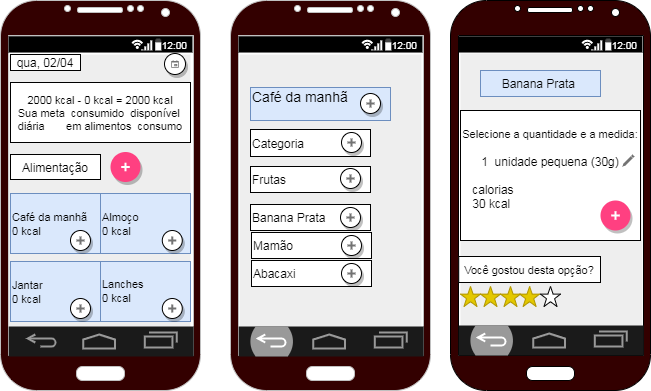

The diagram above was exported from draw.io. Its source (the exported page's mxGraphModel, read from the mxfile embedded in the PNG):
<mxGraphModel dx="868" dy="1619" grid="1" gridSize="10" guides="1" tooltips="1" connect="1" arrows="1" fold="1" page="1" pageScale="1" pageWidth="827" pageHeight="1169" math="0" shadow="0">
  <root>
    <mxCell id="bY1bioNo7YzOtgD7Y9iE-0" />
    <mxCell id="bY1bioNo7YzOtgD7Y9iE-1" parent="bY1bioNo7YzOtgD7Y9iE-0" />
    <mxCell id="1XdcI_UpDGw7r2cih7Xc-15" value="" style="verticalLabelPosition=bottom;verticalAlign=top;html=1;shadow=0;dashed=0;strokeWidth=1;shape=mxgraph.android.phone2;strokeColor=#c0c0c0;gradientColor=none;fillColor=#330000;" parent="bY1bioNo7YzOtgD7Y9iE-1" vertex="1">
      <mxGeometry x="340" y="-240" width="200" height="390" as="geometry" />
    </mxCell>
    <mxCell id="1XdcI_UpDGw7r2cih7Xc-16" value="" style="verticalLabelPosition=bottom;verticalAlign=top;html=1;shadow=0;dashed=0;strokeWidth=1;shape=mxgraph.android.phone2;strokeColor=#c0c0c0;gradientColor=none;fillColor=#330000;" parent="bY1bioNo7YzOtgD7Y9iE-1" vertex="1">
      <mxGeometry x="110" y="-240" width="200" height="390" as="geometry" />
    </mxCell>
    <mxCell id="1XdcI_UpDGw7r2cih7Xc-17" value="" style="verticalLabelPosition=bottom;verticalAlign=top;html=1;shadow=0;dashed=0;strokeWidth=1;shape=mxgraph.android.phone2;fillColor=#330000;fontColor=#ffffff;" parent="bY1bioNo7YzOtgD7Y9iE-1" vertex="1">
      <mxGeometry x="560" y="-240" width="200" height="390" as="geometry" />
    </mxCell>
    <mxCell id="1XdcI_UpDGw7r2cih7Xc-19" value="" style="strokeWidth=1;html=1;shadow=0;dashed=0;shape=mxgraph.android.statusBar;align=center;fillColor=#000000;strokeColor=#ffffff;fontColor=#ffffff;fontSize=10;" parent="bY1bioNo7YzOtgD7Y9iE-1" vertex="1">
      <mxGeometry x="118.21000000000001" y="-204" width="183.57" height="15.825" as="geometry" />
    </mxCell>
    <mxCell id="1XdcI_UpDGw7r2cih7Xc-20" value="" style="strokeWidth=1;html=1;shadow=0;dashed=0;shape=mxgraph.android.statusBar;align=center;fillColor=#000000;strokeColor=#ffffff;fontColor=#ffffff;fontSize=10;" parent="bY1bioNo7YzOtgD7Y9iE-1" vertex="1">
      <mxGeometry x="348.21000000000004" y="-204" width="183.57" height="15.825" as="geometry" />
    </mxCell>
    <mxCell id="1XdcI_UpDGw7r2cih7Xc-21" value="" style="strokeWidth=1;html=1;shadow=0;dashed=0;shape=mxgraph.android.statusBar;align=center;fillColor=#000000;strokeColor=#ffffff;fontColor=#ffffff;fontSize=10;" parent="bY1bioNo7YzOtgD7Y9iE-1" vertex="1">
      <mxGeometry x="568.21" y="-204" width="183.57" height="15.825" as="geometry" />
    </mxCell>
    <mxCell id="1XdcI_UpDGw7r2cih7Xc-22" value="" style="shape=rect;fillColor=#eeeeee;strokeColor=none;" parent="bY1bioNo7YzOtgD7Y9iE-1" vertex="1">
      <mxGeometry x="118.21" y="-186" width="181.79" height="300" as="geometry" />
    </mxCell>
    <mxCell id="1XdcI_UpDGw7r2cih7Xc-35" value="&lt;font style=&quot;font-size: 11px&quot;&gt;2000 kcal - 0 kcal = 2000 kcal&lt;/font&gt;&lt;br&gt;&lt;div style=&quot;text-align: left ; font-size: 11px&quot;&gt;&lt;span&gt;&lt;font style=&quot;font-size: 11px&quot;&gt;Sua meta&amp;nbsp; consumido&amp;nbsp; disponível&lt;/font&gt;&lt;/span&gt;&lt;/div&gt;&lt;div style=&quot;text-align: left ; font-size: 11px&quot;&gt;&lt;span&gt;diária&amp;nbsp; &amp;nbsp; &amp;nbsp; &amp;nbsp;em alimentos&amp;nbsp; consumo&lt;/span&gt;&lt;br&gt;&lt;/div&gt;" style="rounded=0;whiteSpace=wrap;html=1;" parent="bY1bioNo7YzOtgD7Y9iE-1" vertex="1">
      <mxGeometry x="120" y="-158" width="180" height="60" as="geometry" />
    </mxCell>
    <mxCell id="1XdcI_UpDGw7r2cih7Xc-36" value="qua, 02/04" style="whiteSpace=wrap;html=1;rounded=0;" parent="bY1bioNo7YzOtgD7Y9iE-1" vertex="1">
      <mxGeometry x="120" y="-186" width="70" height="16" as="geometry" />
    </mxCell>
    <mxCell id="1XdcI_UpDGw7r2cih7Xc-38" value="Alimentação" style="whiteSpace=wrap;html=1;rounded=0;" parent="bY1bioNo7YzOtgD7Y9iE-1" vertex="1">
      <mxGeometry x="120" y="-86" width="90" height="25" as="geometry" />
    </mxCell>
    <mxCell id="1XdcI_UpDGw7r2cih7Xc-40" value="&lt;font style=&quot;font-size: 11px&quot;&gt;Café da manhã&lt;br&gt;0 kcal&lt;/font&gt;" style="whiteSpace=wrap;html=1;rounded=0;fillColor=#dae8fc;strokeColor=#6c8ebf;align=left;" parent="bY1bioNo7YzOtgD7Y9iE-1" vertex="1">
      <mxGeometry x="120" y="-47" width="90" height="60" as="geometry" />
    </mxCell>
    <mxCell id="1XdcI_UpDGw7r2cih7Xc-42" value="&lt;font style=&quot;font-size: 11px&quot;&gt;Almoço&lt;br&gt;0 kcal&lt;/font&gt;" style="whiteSpace=wrap;html=1;rounded=0;fillColor=#dae8fc;strokeColor=#6c8ebf;align=left;" parent="bY1bioNo7YzOtgD7Y9iE-1" vertex="1">
      <mxGeometry x="210" y="-47" width="90" height="60" as="geometry" />
    </mxCell>
    <mxCell id="1XdcI_UpDGw7r2cih7Xc-43" value="&lt;font style=&quot;font-size: 11px&quot;&gt;Jantar&lt;br&gt;0 kcal&lt;/font&gt;" style="whiteSpace=wrap;html=1;rounded=0;fillColor=#dae8fc;strokeColor=#6c8ebf;align=left;" parent="bY1bioNo7YzOtgD7Y9iE-1" vertex="1">
      <mxGeometry x="120" y="21" width="90" height="60" as="geometry" />
    </mxCell>
    <mxCell id="1XdcI_UpDGw7r2cih7Xc-44" value="&lt;div style=&quot;font-size: 11px&quot;&gt;&lt;span&gt;&lt;font style=&quot;font-size: 11px&quot;&gt;Lanches&lt;/font&gt;&lt;/span&gt;&lt;/div&gt;&lt;font style=&quot;font-size: 11px&quot;&gt;0 kcal&lt;/font&gt;" style="whiteSpace=wrap;html=1;rounded=0;fillColor=#dae8fc;strokeColor=#6c8ebf;align=left;" parent="bY1bioNo7YzOtgD7Y9iE-1" vertex="1">
      <mxGeometry x="210" y="21" width="90" height="60" as="geometry" />
    </mxCell>
    <mxCell id="1XdcI_UpDGw7r2cih7Xc-45" value="" style="whiteSpace=wrap;html=1;rounded=0;strokeColor=#330000;" parent="bY1bioNo7YzOtgD7Y9iE-1" vertex="1">
      <mxGeometry x="360" y="-2" width="120" height="42" as="geometry" />
    </mxCell>
    <mxCell id="1XdcI_UpDGw7r2cih7Xc-48" value="" style="shape=ellipse;fillColor=#FF4081;strokeColor=none;shadow=1;aspect=fixed;" parent="bY1bioNo7YzOtgD7Y9iE-1" vertex="1">
      <mxGeometry x="219.99999999999997" y="-88.5" width="30" height="30" as="geometry" />
    </mxCell>
    <mxCell id="1XdcI_UpDGw7r2cih7Xc-49" value="" style="dashed=0;html=1;shape=mxgraph.gmdl.plus;strokeColor=#ffffff;strokeWidth=2;shadow=0;" parent="1XdcI_UpDGw7r2cih7Xc-48" vertex="1">
      <mxGeometry x="10.714285714285714" y="10.714285714285714" width="8.571428571428571" height="8.571428571428571" as="geometry" />
    </mxCell>
    <mxCell id="1XdcI_UpDGw7r2cih7Xc-50" value="" style="shape=ellipse;dashed=0;shadow=1;fontSize=13;align=center;verticalAlign=top;labelPosition=center;verticalLabelPosition=bottom;html=1;aspect=fixed;" parent="bY1bioNo7YzOtgD7Y9iE-1" vertex="1">
      <mxGeometry x="271.78000000000003" y="-10" width="20" height="20" as="geometry" />
    </mxCell>
    <mxCell id="1XdcI_UpDGw7r2cih7Xc-51" value="" style="dashed=0;html=1;shape=mxgraph.gmdl.plus;strokeColor=#737373;strokeWidth=2;shadow=0;" parent="1XdcI_UpDGw7r2cih7Xc-50" vertex="1">
      <mxGeometry x="6" y="6" width="8" height="8" as="geometry" />
    </mxCell>
    <mxCell id="1XdcI_UpDGw7r2cih7Xc-52" value="" style="shape=ellipse;dashed=0;shadow=1;fontSize=13;align=center;verticalAlign=top;labelPosition=center;verticalLabelPosition=bottom;html=1;aspect=fixed;" parent="bY1bioNo7YzOtgD7Y9iE-1" vertex="1">
      <mxGeometry x="271.78000000000003" y="58" width="20" height="20" as="geometry" />
    </mxCell>
    <mxCell id="1XdcI_UpDGw7r2cih7Xc-53" value="" style="dashed=0;html=1;shape=mxgraph.gmdl.plus;strokeColor=#737373;strokeWidth=2;shadow=0;" parent="1XdcI_UpDGw7r2cih7Xc-52" vertex="1">
      <mxGeometry x="6" y="6" width="8" height="8" as="geometry" />
    </mxCell>
    <mxCell id="1XdcI_UpDGw7r2cih7Xc-54" value="" style="shape=ellipse;dashed=0;shadow=1;fontSize=13;align=center;verticalAlign=top;labelPosition=center;verticalLabelPosition=bottom;html=1;aspect=fixed;" parent="bY1bioNo7YzOtgD7Y9iE-1" vertex="1">
      <mxGeometry x="180" y="58" width="20" height="20" as="geometry" />
    </mxCell>
    <mxCell id="1XdcI_UpDGw7r2cih7Xc-55" value="" style="dashed=0;html=1;shape=mxgraph.gmdl.plus;strokeColor=#737373;strokeWidth=2;shadow=0;" parent="1XdcI_UpDGw7r2cih7Xc-54" vertex="1">
      <mxGeometry x="6" y="6" width="8" height="8" as="geometry" />
    </mxCell>
    <mxCell id="1XdcI_UpDGw7r2cih7Xc-56" value="" style="shape=ellipse;dashed=0;shadow=1;fontSize=13;align=center;verticalAlign=top;labelPosition=center;verticalLabelPosition=bottom;html=1;aspect=fixed;" parent="bY1bioNo7YzOtgD7Y9iE-1" vertex="1">
      <mxGeometry x="180" y="-10" width="20" height="20" as="geometry" />
    </mxCell>
    <mxCell id="1XdcI_UpDGw7r2cih7Xc-57" value="" style="dashed=0;html=1;shape=mxgraph.gmdl.plus;strokeColor=#737373;strokeWidth=2;shadow=0;" parent="1XdcI_UpDGw7r2cih7Xc-56" vertex="1">
      <mxGeometry x="6" y="6" width="8" height="8" as="geometry" />
    </mxCell>
    <mxCell id="1XdcI_UpDGw7r2cih7Xc-59" value="" style="verticalLabelPosition=bottom;verticalAlign=top;html=1;shadow=0;dashed=0;strokeWidth=2;shape=mxgraph.android.navigation_bar_1;fillColor=#1A1A1A;strokeColor=#999999;" parent="bY1bioNo7YzOtgD7Y9iE-1" vertex="1">
      <mxGeometry x="118.21000000000001" y="86" width="185" height="30" as="geometry" />
    </mxCell>
    <mxCell id="1XdcI_UpDGw7r2cih7Xc-60" value="" style="shape=rect;fillColor=#eeeeee;strokeColor=none;" parent="bY1bioNo7YzOtgD7Y9iE-1" vertex="1">
      <mxGeometry x="349.21" y="-186" width="181.79" height="300" as="geometry" />
    </mxCell>
    <mxCell id="1XdcI_UpDGw7r2cih7Xc-62" value="" style="shape=rect;fillColor=#eeeeee;strokeColor=none;" parent="bY1bioNo7YzOtgD7Y9iE-1" vertex="1">
      <mxGeometry x="569.99" y="-187" width="181.79" height="300" as="geometry" />
    </mxCell>
    <mxCell id="1XdcI_UpDGw7r2cih7Xc-64" value="" style="verticalLabelPosition=bottom;verticalAlign=top;html=1;shadow=0;dashed=0;strokeWidth=2;shape=mxgraph.android.navigation_bar_2;fillColor=#1A1A1A;strokeColor=#999999;" parent="bY1bioNo7YzOtgD7Y9iE-1" vertex="1">
      <mxGeometry x="568.21" y="85" width="185" height="30" as="geometry" />
    </mxCell>
    <mxCell id="1XdcI_UpDGw7r2cih7Xc-65" value="&lt;font style=&quot;font-size: 14px&quot;&gt;Café da manhã&lt;br&gt;&lt;br&gt;&lt;/font&gt;" style="whiteSpace=wrap;html=1;rounded=0;fillColor=#dae8fc;strokeColor=#6c8ebf;align=left;" parent="bY1bioNo7YzOtgD7Y9iE-1" vertex="1">
      <mxGeometry x="360" y="-153" width="140" height="33" as="geometry" />
    </mxCell>
    <mxCell id="1XdcI_UpDGw7r2cih7Xc-66" value="Categoria" style="whiteSpace=wrap;html=1;rounded=0;align=left;" parent="bY1bioNo7YzOtgD7Y9iE-1" vertex="1">
      <mxGeometry x="360" y="-111" width="120" height="27" as="geometry" />
    </mxCell>
    <mxCell id="1XdcI_UpDGw7r2cih7Xc-68" value="Frutas" style="whiteSpace=wrap;html=1;rounded=0;align=left;" parent="bY1bioNo7YzOtgD7Y9iE-1" vertex="1">
      <mxGeometry x="360" y="-74" width="120" height="26" as="geometry" />
    </mxCell>
    <mxCell id="1XdcI_UpDGw7r2cih7Xc-70" value="" style="shape=ellipse;dashed=0;shadow=1;fontSize=13;align=center;verticalAlign=top;labelPosition=center;verticalLabelPosition=bottom;html=1;aspect=fixed;" parent="bY1bioNo7YzOtgD7Y9iE-1" vertex="1">
      <mxGeometry x="451" y="-108" width="20" height="20" as="geometry" />
    </mxCell>
    <mxCell id="1XdcI_UpDGw7r2cih7Xc-71" value="" style="dashed=0;html=1;shape=mxgraph.gmdl.plus;strokeColor=#737373;strokeWidth=2;shadow=0;" parent="1XdcI_UpDGw7r2cih7Xc-70" vertex="1">
      <mxGeometry x="6" y="6" width="8" height="8" as="geometry" />
    </mxCell>
    <mxCell id="1XdcI_UpDGw7r2cih7Xc-72" value="" style="shape=ellipse;dashed=0;shadow=1;fontSize=13;align=center;verticalAlign=top;labelPosition=center;verticalLabelPosition=bottom;html=1;aspect=fixed;" parent="bY1bioNo7YzOtgD7Y9iE-1" vertex="1">
      <mxGeometry x="450" y="-72" width="20" height="20" as="geometry" />
    </mxCell>
    <mxCell id="1XdcI_UpDGw7r2cih7Xc-73" value="" style="dashed=0;html=1;shape=mxgraph.gmdl.plus;strokeColor=#737373;strokeWidth=2;shadow=0;" parent="1XdcI_UpDGw7r2cih7Xc-72" vertex="1">
      <mxGeometry x="6" y="6" width="8" height="8" as="geometry" />
    </mxCell>
    <mxCell id="1XdcI_UpDGw7r2cih7Xc-74" value="" style="shape=ellipse;dashed=0;shadow=1;fontSize=13;align=center;verticalAlign=top;labelPosition=center;verticalLabelPosition=bottom;html=1;aspect=fixed;" parent="bY1bioNo7YzOtgD7Y9iE-1" vertex="1">
      <mxGeometry x="470" y="-147" width="20" height="20" as="geometry" />
    </mxCell>
    <mxCell id="1XdcI_UpDGw7r2cih7Xc-75" value="" style="dashed=0;html=1;shape=mxgraph.gmdl.plus;strokeColor=#737373;strokeWidth=2;shadow=0;" parent="1XdcI_UpDGw7r2cih7Xc-74" vertex="1">
      <mxGeometry x="6" y="6" width="8" height="8" as="geometry" />
    </mxCell>
    <mxCell id="1XdcI_UpDGw7r2cih7Xc-78" value="Banana Prata" style="whiteSpace=wrap;html=1;rounded=0;align=left;" parent="bY1bioNo7YzOtgD7Y9iE-1" vertex="1">
      <mxGeometry x="360" y="-36" width="120" height="26" as="geometry" />
    </mxCell>
    <mxCell id="1XdcI_UpDGw7r2cih7Xc-79" value="" style="shape=ellipse;dashed=0;shadow=1;fontSize=13;align=center;verticalAlign=top;labelPosition=center;verticalLabelPosition=bottom;html=1;aspect=fixed;" parent="bY1bioNo7YzOtgD7Y9iE-1" vertex="1">
      <mxGeometry x="450" y="-33" width="20" height="20" as="geometry" />
    </mxCell>
    <mxCell id="1XdcI_UpDGw7r2cih7Xc-80" value="" style="dashed=0;html=1;shape=mxgraph.gmdl.plus;strokeColor=#737373;strokeWidth=2;shadow=0;" parent="1XdcI_UpDGw7r2cih7Xc-79" vertex="1">
      <mxGeometry x="6" y="6" width="8" height="8" as="geometry" />
    </mxCell>
    <mxCell id="1XdcI_UpDGw7r2cih7Xc-81" value="" style="shape=ellipse;dashed=0;shadow=1;fontSize=13;align=center;verticalAlign=top;labelPosition=center;verticalLabelPosition=bottom;html=1;aspect=fixed;" parent="bY1bioNo7YzOtgD7Y9iE-1" vertex="1">
      <mxGeometry x="274" y="-187" width="21" height="21" as="geometry" />
    </mxCell>
    <mxCell id="1XdcI_UpDGw7r2cih7Xc-82" value="" style="dashed=0;html=1;shape=mxgraph.gmdl.calendar;strokeColor=none;fillColor=#737373;shadow=0;" parent="1XdcI_UpDGw7r2cih7Xc-81" vertex="1">
      <mxGeometry x="6.75" y="6.75" width="7.500000000000001" height="7.500000000000001" as="geometry" />
    </mxCell>
    <mxCell id="1XdcI_UpDGw7r2cih7Xc-87" value="Banana Prata&amp;nbsp;" style="whiteSpace=wrap;html=1;rounded=0;align=center;fillColor=#dae8fc;strokeColor=#6c8ebf;" parent="bY1bioNo7YzOtgD7Y9iE-1" vertex="1">
      <mxGeometry x="590" y="-170" width="120" height="26" as="geometry" />
    </mxCell>
    <mxCell id="1XdcI_UpDGw7r2cih7Xc-88" value="&lt;span style=&quot;font-size: 11px&quot;&gt;Selecione a quantidade e a medida:&lt;br&gt;&lt;/span&gt;&lt;br&gt;1&amp;nbsp; unidade pequena (30g)&lt;br&gt;&lt;br&gt;&lt;div style=&quot;text-align: left&quot;&gt;&amp;nbsp; &amp;nbsp;calorias&lt;/div&gt;&lt;div style=&quot;text-align: left&quot;&gt;&amp;nbsp; &amp;nbsp;30 kcal&lt;/div&gt;&lt;div style=&quot;text-align: left&quot;&gt;&lt;br&gt;&lt;/div&gt;" style="rounded=0;whiteSpace=wrap;html=1;" parent="bY1bioNo7YzOtgD7Y9iE-1" vertex="1">
      <mxGeometry x="570" y="-130" width="180" height="130" as="geometry" />
    </mxCell>
    <mxCell id="1XdcI_UpDGw7r2cih7Xc-89" value="" style="shape=ellipse;fillColor=#FF4081;strokeColor=none;shadow=1;aspect=fixed;" parent="bY1bioNo7YzOtgD7Y9iE-1" vertex="1">
      <mxGeometry x="710" y="-40" width="30" height="30" as="geometry" />
    </mxCell>
    <mxCell id="1XdcI_UpDGw7r2cih7Xc-90" value="" style="dashed=0;html=1;shape=mxgraph.gmdl.plus;strokeColor=#ffffff;strokeWidth=2;shadow=0;" parent="1XdcI_UpDGw7r2cih7Xc-89" vertex="1">
      <mxGeometry x="10.714285714285714" y="10.714285714285714" width="8.571428571428571" height="8.571428571428571" as="geometry" />
    </mxCell>
    <mxCell id="1XdcI_UpDGw7r2cih7Xc-91" value="" style="verticalLabelPosition=bottom;verticalAlign=top;html=1;shadow=0;dashed=0;strokeWidth=2;shape=mxgraph.android.navigation_bar_2;fillColor=#1A1A1A;strokeColor=#999999;" parent="bY1bioNo7YzOtgD7Y9iE-1" vertex="1">
      <mxGeometry x="348.21000000000004" y="86" width="185" height="30" as="geometry" />
    </mxCell>
    <mxCell id="1XdcI_UpDGw7r2cih7Xc-92" value="Mamão" style="whiteSpace=wrap;html=1;rounded=0;align=left;" parent="bY1bioNo7YzOtgD7Y9iE-1" vertex="1">
      <mxGeometry x="361" y="-8" width="120" height="26" as="geometry" />
    </mxCell>
    <mxCell id="1XdcI_UpDGw7r2cih7Xc-93" value="" style="shape=ellipse;dashed=0;shadow=1;fontSize=13;align=center;verticalAlign=top;labelPosition=center;verticalLabelPosition=bottom;html=1;aspect=fixed;" parent="bY1bioNo7YzOtgD7Y9iE-1" vertex="1">
      <mxGeometry x="451" y="-5" width="20" height="20" as="geometry" />
    </mxCell>
    <mxCell id="1XdcI_UpDGw7r2cih7Xc-94" value="" style="dashed=0;html=1;shape=mxgraph.gmdl.plus;strokeColor=#737373;strokeWidth=2;shadow=0;" parent="1XdcI_UpDGw7r2cih7Xc-93" vertex="1">
      <mxGeometry x="6" y="6" width="8" height="8" as="geometry" />
    </mxCell>
    <mxCell id="1XdcI_UpDGw7r2cih7Xc-95" value="Abacaxi" style="whiteSpace=wrap;html=1;rounded=0;align=left;" parent="bY1bioNo7YzOtgD7Y9iE-1" vertex="1">
      <mxGeometry x="361" y="20" width="120" height="26" as="geometry" />
    </mxCell>
    <mxCell id="1XdcI_UpDGw7r2cih7Xc-96" value="" style="shape=ellipse;dashed=0;shadow=1;fontSize=13;align=center;verticalAlign=top;labelPosition=center;verticalLabelPosition=bottom;html=1;aspect=fixed;" parent="bY1bioNo7YzOtgD7Y9iE-1" vertex="1">
      <mxGeometry x="451" y="23" width="20" height="20" as="geometry" />
    </mxCell>
    <mxCell id="1XdcI_UpDGw7r2cih7Xc-97" value="" style="dashed=0;html=1;shape=mxgraph.gmdl.plus;strokeColor=#737373;strokeWidth=2;shadow=0;" parent="1XdcI_UpDGw7r2cih7Xc-96" vertex="1">
      <mxGeometry x="6" y="6" width="8" height="8" as="geometry" />
    </mxCell>
    <mxCell id="1XdcI_UpDGw7r2cih7Xc-108" value="&lt;font style=&quot;font-size: 11px&quot;&gt;Você gostou desta opção?&lt;/font&gt;" style="whiteSpace=wrap;html=1;rounded=0;align=center;" parent="bY1bioNo7YzOtgD7Y9iE-1" vertex="1">
      <mxGeometry x="568.21" y="16" width="141.79" height="26" as="geometry" />
    </mxCell>
    <mxCell id="1XdcI_UpDGw7r2cih7Xc-109" value="" style="dashed=0;aspect=fixed;verticalLabelPosition=bottom;verticalAlign=top;align=center;shape=mxgraph.gmdl.star;strokeColor=#B09500;fillColor=#e3c800;shadow=0;fontColor=#ffffff;" parent="bY1bioNo7YzOtgD7Y9iE-1" vertex="1">
      <mxGeometry x="570" y="46" width="20" height="20" as="geometry" />
    </mxCell>
    <mxCell id="1XdcI_UpDGw7r2cih7Xc-110" value="" style="dashed=0;aspect=fixed;verticalLabelPosition=bottom;verticalAlign=top;align=center;shape=mxgraph.gmdl.star;strokeColor=#B09500;fillColor=#e3c800;shadow=0;fontColor=#ffffff;" parent="bY1bioNo7YzOtgD7Y9iE-1" vertex="1">
      <mxGeometry x="590" y="46" width="20" height="20" as="geometry" />
    </mxCell>
    <mxCell id="1XdcI_UpDGw7r2cih7Xc-111" value="" style="dashed=0;aspect=fixed;verticalLabelPosition=bottom;verticalAlign=top;align=center;shape=mxgraph.gmdl.star;strokeColor=#B09500;fillColor=#e3c800;shadow=0;fontColor=#ffffff;" parent="bY1bioNo7YzOtgD7Y9iE-1" vertex="1">
      <mxGeometry x="629.11" y="46" width="20" height="20" as="geometry" />
    </mxCell>
    <mxCell id="1XdcI_UpDGw7r2cih7Xc-112" value="" style="dashed=0;aspect=fixed;verticalLabelPosition=bottom;verticalAlign=top;align=center;shape=mxgraph.gmdl.star;shadow=0;" parent="bY1bioNo7YzOtgD7Y9iE-1" vertex="1">
      <mxGeometry x="650" y="46" width="20" height="20" as="geometry" />
    </mxCell>
    <mxCell id="1XdcI_UpDGw7r2cih7Xc-113" value="" style="dashed=0;aspect=fixed;verticalLabelPosition=bottom;verticalAlign=top;align=center;shape=mxgraph.gmdl.star;strokeColor=#B09500;fillColor=#e3c800;shadow=0;fontColor=#ffffff;" parent="bY1bioNo7YzOtgD7Y9iE-1" vertex="1">
      <mxGeometry x="610" y="46" width="20" height="20" as="geometry" />
    </mxCell>
    <mxCell id="1XdcI_UpDGw7r2cih7Xc-114" value="" style="dashed=0;aspect=fixed;verticalLabelPosition=bottom;verticalAlign=top;align=center;shape=mxgraph.gmdl.edit;strokeColor=none;fillColor=#737373;shadow=0;" parent="bY1bioNo7YzOtgD7Y9iE-1" vertex="1">
      <mxGeometry x="732" y="-86" width="12" height="12" as="geometry" />
    </mxCell>
  </root>
</mxGraphModel>